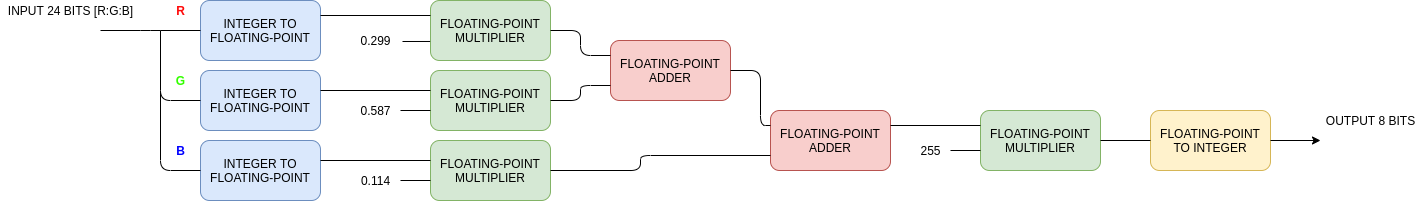

The diagram above was exported from draw.io. Its source (the exported page's mxGraphModel, read from the mxfile embedded in the PNG):
<mxGraphModel dx="723" dy="412" grid="1" gridSize="10" guides="1" tooltips="1" connect="1" arrows="1" fold="1" page="1" pageScale="1" pageWidth="1600" pageHeight="900" math="0" shadow="0">
  <root>
    <mxCell id="0" />
    <mxCell id="1" parent="0" />
    <mxCell id="y4Q8aB03pnFCfiaMtruG-1" value="FLOATING-POINT MULTIPLIER" style="rounded=1;whiteSpace=wrap;html=1;fillColor=#d5e8d4;strokeColor=#82b366;" vertex="1" parent="1">
      <mxGeometry x="470" y="360" width="120" height="60" as="geometry" />
    </mxCell>
    <mxCell id="y4Q8aB03pnFCfiaMtruG-2" value="FLOATING-POINT MULTIPLIER" style="rounded=1;whiteSpace=wrap;html=1;fillColor=#d5e8d4;strokeColor=#82b366;" vertex="1" parent="1">
      <mxGeometry x="470" y="430" width="120" height="60" as="geometry" />
    </mxCell>
    <mxCell id="y4Q8aB03pnFCfiaMtruG-3" value="FLOATING-POINT MULTIPLIER" style="rounded=1;whiteSpace=wrap;html=1;fillColor=#d5e8d4;strokeColor=#82b366;" vertex="1" parent="1">
      <mxGeometry x="470" y="500" width="120" height="60" as="geometry" />
    </mxCell>
    <mxCell id="y4Q8aB03pnFCfiaMtruG-4" value="FLOATING-POINT MULTIPLIER" style="rounded=1;whiteSpace=wrap;html=1;fillColor=#d5e8d4;strokeColor=#82b366;" vertex="1" parent="1">
      <mxGeometry x="1020" y="470" width="120" height="60" as="geometry" />
    </mxCell>
    <mxCell id="y4Q8aB03pnFCfiaMtruG-5" value="FLOATING-POINT ADDER" style="rounded=1;whiteSpace=wrap;html=1;fillColor=#f8cecc;strokeColor=#b85450;" vertex="1" parent="1">
      <mxGeometry x="810" y="470" width="120" height="60" as="geometry" />
    </mxCell>
    <mxCell id="y4Q8aB03pnFCfiaMtruG-6" value="FLOATING-POINT ADDER" style="rounded=1;whiteSpace=wrap;html=1;fillColor=#f8cecc;strokeColor=#b85450;" vertex="1" parent="1">
      <mxGeometry x="650" y="400" width="120" height="60" as="geometry" />
    </mxCell>
    <mxCell id="y4Q8aB03pnFCfiaMtruG-7" value="INTEGER TO FLOATING-POINT" style="rounded=1;whiteSpace=wrap;html=1;fillColor=#dae8fc;strokeColor=#6c8ebf;" vertex="1" parent="1">
      <mxGeometry x="240" y="360" width="120" height="60" as="geometry" />
    </mxCell>
    <mxCell id="y4Q8aB03pnFCfiaMtruG-8" value="FLOATING-POINT TO INTEGER" style="rounded=1;whiteSpace=wrap;html=1;fillColor=#fff2cc;strokeColor=#d6b656;" vertex="1" parent="1">
      <mxGeometry x="1190" y="470" width="120" height="60" as="geometry" />
    </mxCell>
    <mxCell id="y4Q8aB03pnFCfiaMtruG-9" value="INTEGER TO FLOATING-POINT" style="rounded=1;whiteSpace=wrap;html=1;fillColor=#dae8fc;strokeColor=#6c8ebf;" vertex="1" parent="1">
      <mxGeometry x="240" y="430" width="120" height="60" as="geometry" />
    </mxCell>
    <mxCell id="y4Q8aB03pnFCfiaMtruG-10" value="INTEGER TO FLOATING-POINT" style="rounded=1;whiteSpace=wrap;html=1;fillColor=#dae8fc;strokeColor=#6c8ebf;" vertex="1" parent="1">
      <mxGeometry x="240" y="500" width="120" height="60" as="geometry" />
    </mxCell>
    <mxCell id="y4Q8aB03pnFCfiaMtruG-11" value="" style="endArrow=none;html=1;entryX=0;entryY=0.5;entryDx=0;entryDy=0;" edge="1" parent="1" target="y4Q8aB03pnFCfiaMtruG-7">
      <mxGeometry width="50" height="50" relative="1" as="geometry">
        <mxPoint x="140" y="390" as="sourcePoint" />
        <mxPoint x="200" y="370" as="targetPoint" />
        <Array as="points">
          <mxPoint x="190" y="390" />
        </Array>
      </mxGeometry>
    </mxCell>
    <mxCell id="y4Q8aB03pnFCfiaMtruG-14" value="" style="endArrow=none;html=1;entryX=0;entryY=0.5;entryDx=0;entryDy=0;" edge="1" parent="1" target="y4Q8aB03pnFCfiaMtruG-9">
      <mxGeometry width="50" height="50" relative="1" as="geometry">
        <mxPoint x="200" y="390" as="sourcePoint" />
        <mxPoint x="440" y="440" as="targetPoint" />
        <Array as="points">
          <mxPoint x="200" y="460" />
        </Array>
      </mxGeometry>
    </mxCell>
    <mxCell id="y4Q8aB03pnFCfiaMtruG-15" value="" style="endArrow=none;html=1;exitX=0;exitY=0.5;exitDx=0;exitDy=0;" edge="1" parent="1" source="y4Q8aB03pnFCfiaMtruG-10">
      <mxGeometry width="50" height="50" relative="1" as="geometry">
        <mxPoint x="380" y="500" as="sourcePoint" />
        <mxPoint x="200" y="450" as="targetPoint" />
        <Array as="points">
          <mxPoint x="200" y="530" />
        </Array>
      </mxGeometry>
    </mxCell>
    <mxCell id="y4Q8aB03pnFCfiaMtruG-16" value="" style="endArrow=none;html=1;entryX=0;entryY=0.25;entryDx=0;entryDy=0;exitX=1;exitY=0.25;exitDx=0;exitDy=0;" edge="1" parent="1" source="y4Q8aB03pnFCfiaMtruG-7" target="y4Q8aB03pnFCfiaMtruG-1">
      <mxGeometry width="50" height="50" relative="1" as="geometry">
        <mxPoint x="390" y="430" as="sourcePoint" />
        <mxPoint x="440" y="380" as="targetPoint" />
      </mxGeometry>
    </mxCell>
    <mxCell id="y4Q8aB03pnFCfiaMtruG-17" value="" style="endArrow=none;html=1;entryX=0;entryY=0.25;entryDx=0;entryDy=0;exitX=1;exitY=0.25;exitDx=0;exitDy=0;" edge="1" parent="1">
      <mxGeometry width="50" height="50" relative="1" as="geometry">
        <mxPoint x="360" y="450" as="sourcePoint" />
        <mxPoint x="470" y="450" as="targetPoint" />
      </mxGeometry>
    </mxCell>
    <mxCell id="y4Q8aB03pnFCfiaMtruG-18" value="" style="endArrow=none;html=1;entryX=0;entryY=0.25;entryDx=0;entryDy=0;exitX=1;exitY=0.25;exitDx=0;exitDy=0;" edge="1" parent="1">
      <mxGeometry width="50" height="50" relative="1" as="geometry">
        <mxPoint x="360" y="520" as="sourcePoint" />
        <mxPoint x="470" y="520" as="targetPoint" />
      </mxGeometry>
    </mxCell>
    <mxCell id="y4Q8aB03pnFCfiaMtruG-20" value="" style="endArrow=none;html=1;entryX=1;entryY=0.5;entryDx=0;entryDy=0;exitX=0;exitY=0.25;exitDx=0;exitDy=0;" edge="1" parent="1" source="y4Q8aB03pnFCfiaMtruG-6" target="y4Q8aB03pnFCfiaMtruG-1">
      <mxGeometry width="50" height="50" relative="1" as="geometry">
        <mxPoint x="520" y="430" as="sourcePoint" />
        <mxPoint x="570" y="380" as="targetPoint" />
        <Array as="points">
          <mxPoint x="620" y="415" />
          <mxPoint x="620" y="390" />
        </Array>
      </mxGeometry>
    </mxCell>
    <mxCell id="y4Q8aB03pnFCfiaMtruG-21" value="" style="endArrow=none;html=1;exitX=1;exitY=0.5;exitDx=0;exitDy=0;entryX=0;entryY=0.75;entryDx=0;entryDy=0;" edge="1" parent="1" source="y4Q8aB03pnFCfiaMtruG-2" target="y4Q8aB03pnFCfiaMtruG-6">
      <mxGeometry width="50" height="50" relative="1" as="geometry">
        <mxPoint x="520" y="430" as="sourcePoint" />
        <mxPoint x="570" y="380" as="targetPoint" />
        <Array as="points">
          <mxPoint x="620" y="460" />
          <mxPoint x="620" y="445" />
        </Array>
      </mxGeometry>
    </mxCell>
    <mxCell id="y4Q8aB03pnFCfiaMtruG-23" value="" style="endArrow=none;html=1;entryX=1;entryY=0.5;entryDx=0;entryDy=0;exitX=0;exitY=0.25;exitDx=0;exitDy=0;" edge="1" parent="1" source="y4Q8aB03pnFCfiaMtruG-5" target="y4Q8aB03pnFCfiaMtruG-6">
      <mxGeometry width="50" height="50" relative="1" as="geometry">
        <mxPoint x="520" y="430" as="sourcePoint" />
        <mxPoint x="570" y="380" as="targetPoint" />
        <Array as="points">
          <mxPoint x="800" y="485" />
          <mxPoint x="800" y="430" />
        </Array>
      </mxGeometry>
    </mxCell>
    <mxCell id="y4Q8aB03pnFCfiaMtruG-24" value="" style="endArrow=none;html=1;exitX=1;exitY=0.5;exitDx=0;exitDy=0;entryX=0;entryY=0.75;entryDx=0;entryDy=0;" edge="1" parent="1" source="y4Q8aB03pnFCfiaMtruG-3" target="y4Q8aB03pnFCfiaMtruG-5">
      <mxGeometry width="50" height="50" relative="1" as="geometry">
        <mxPoint x="520" y="430" as="sourcePoint" />
        <mxPoint x="570" y="380" as="targetPoint" />
        <Array as="points">
          <mxPoint x="680" y="530" />
          <mxPoint x="680" y="515" />
        </Array>
      </mxGeometry>
    </mxCell>
    <mxCell id="y4Q8aB03pnFCfiaMtruG-25" value="" style="endArrow=none;html=1;entryX=0;entryY=0.25;entryDx=0;entryDy=0;exitX=1;exitY=0.25;exitDx=0;exitDy=0;" edge="1" parent="1" source="y4Q8aB03pnFCfiaMtruG-5" target="y4Q8aB03pnFCfiaMtruG-4">
      <mxGeometry width="50" height="50" relative="1" as="geometry">
        <mxPoint x="730" y="380" as="sourcePoint" />
        <mxPoint x="780" y="330" as="targetPoint" />
      </mxGeometry>
    </mxCell>
    <mxCell id="y4Q8aB03pnFCfiaMtruG-26" value="" style="endArrow=none;html=1;entryX=0;entryY=0.5;entryDx=0;entryDy=0;exitX=1;exitY=0.5;exitDx=0;exitDy=0;" edge="1" parent="1" source="y4Q8aB03pnFCfiaMtruG-4" target="y4Q8aB03pnFCfiaMtruG-8">
      <mxGeometry width="50" height="50" relative="1" as="geometry">
        <mxPoint x="920" y="590" as="sourcePoint" />
        <mxPoint x="970" y="540" as="targetPoint" />
      </mxGeometry>
    </mxCell>
    <mxCell id="y4Q8aB03pnFCfiaMtruG-27" value="" style="endArrow=classic;html=1;exitX=1;exitY=0.5;exitDx=0;exitDy=0;" edge="1" parent="1" source="y4Q8aB03pnFCfiaMtruG-8">
      <mxGeometry width="50" height="50" relative="1" as="geometry">
        <mxPoint x="1090" y="590" as="sourcePoint" />
        <mxPoint x="1360" y="500" as="targetPoint" />
      </mxGeometry>
    </mxCell>
    <mxCell id="y4Q8aB03pnFCfiaMtruG-29" value="" style="endArrow=none;html=1;entryX=0;entryY=0.75;entryDx=0;entryDy=0;" edge="1" parent="1">
      <mxGeometry width="50" height="50" relative="1" as="geometry">
        <mxPoint x="440" y="470" as="sourcePoint" />
        <mxPoint x="470" y="470" as="targetPoint" />
      </mxGeometry>
    </mxCell>
    <mxCell id="y4Q8aB03pnFCfiaMtruG-30" value="" style="endArrow=none;html=1;entryX=0;entryY=0.75;entryDx=0;entryDy=0;" edge="1" parent="1">
      <mxGeometry width="50" height="50" relative="1" as="geometry">
        <mxPoint x="440" y="540" as="sourcePoint" />
        <mxPoint x="470" y="540" as="targetPoint" />
      </mxGeometry>
    </mxCell>
    <mxCell id="y4Q8aB03pnFCfiaMtruG-31" value="" style="endArrow=none;html=1;entryX=0;entryY=0.75;entryDx=0;entryDy=0;" edge="1" parent="1">
      <mxGeometry width="50" height="50" relative="1" as="geometry">
        <mxPoint x="990" y="510" as="sourcePoint" />
        <mxPoint x="1020" y="510" as="targetPoint" />
      </mxGeometry>
    </mxCell>
    <mxCell id="y4Q8aB03pnFCfiaMtruG-32" value="INPUT 24 BITS [R:G:B]" style="text;html=1;align=center;verticalAlign=middle;resizable=0;points=[];autosize=1;" vertex="1" parent="1">
      <mxGeometry x="40" y="360" width="140" height="20" as="geometry" />
    </mxCell>
    <mxCell id="y4Q8aB03pnFCfiaMtruG-33" value="&lt;font color=&quot;#ff0a0a&quot;&gt;&lt;b&gt;R&lt;/b&gt;&lt;/font&gt;" style="text;html=1;align=center;verticalAlign=middle;resizable=0;points=[];autosize=1;" vertex="1" parent="1">
      <mxGeometry x="210" y="360" width="20" height="20" as="geometry" />
    </mxCell>
    <mxCell id="y4Q8aB03pnFCfiaMtruG-34" value="&lt;font color=&quot;#33ff00&quot;&gt;&lt;b&gt;G&lt;/b&gt;&lt;/font&gt;" style="text;html=1;align=center;verticalAlign=middle;resizable=0;points=[];autosize=1;" vertex="1" parent="1">
      <mxGeometry x="210" y="430" width="20" height="20" as="geometry" />
    </mxCell>
    <mxCell id="y4Q8aB03pnFCfiaMtruG-35" value="&lt;font color=&quot;#0000ff&quot;&gt;&lt;b&gt;B&lt;/b&gt;&lt;/font&gt;" style="text;html=1;align=center;verticalAlign=middle;resizable=0;points=[];autosize=1;" vertex="1" parent="1">
      <mxGeometry x="210" y="500" width="20" height="20" as="geometry" />
    </mxCell>
    <mxCell id="y4Q8aB03pnFCfiaMtruG-36" value="0.299" style="text;html=1;align=center;verticalAlign=middle;resizable=0;points=[];autosize=1;" vertex="1" parent="1">
      <mxGeometry x="390" y="390" width="50" height="20" as="geometry" />
    </mxCell>
    <mxCell id="y4Q8aB03pnFCfiaMtruG-37" value="0.587" style="text;html=1;align=center;verticalAlign=middle;resizable=0;points=[];autosize=1;" vertex="1" parent="1">
      <mxGeometry x="390" y="460" width="50" height="20" as="geometry" />
    </mxCell>
    <mxCell id="y4Q8aB03pnFCfiaMtruG-38" value="0.114" style="text;html=1;align=center;verticalAlign=middle;resizable=0;points=[];autosize=1;" vertex="1" parent="1">
      <mxGeometry x="395" y="530" width="40" height="20" as="geometry" />
    </mxCell>
    <mxCell id="y4Q8aB03pnFCfiaMtruG-39" value="" style="endArrow=none;html=1;entryX=-0.003;entryY=0.683;entryDx=0;entryDy=0;entryPerimeter=0;" edge="1" parent="1" target="y4Q8aB03pnFCfiaMtruG-1">
      <mxGeometry width="50" height="50" relative="1" as="geometry">
        <mxPoint x="442" y="401" as="sourcePoint" />
        <mxPoint x="430" y="410" as="targetPoint" />
      </mxGeometry>
    </mxCell>
    <mxCell id="y4Q8aB03pnFCfiaMtruG-40" value="255" style="text;html=1;align=center;verticalAlign=middle;resizable=0;points=[];autosize=1;" vertex="1" parent="1">
      <mxGeometry x="950" y="500" width="40" height="20" as="geometry" />
    </mxCell>
    <mxCell id="y4Q8aB03pnFCfiaMtruG-41" value="OUTPUT 8 BITS" style="text;html=1;align=center;verticalAlign=middle;resizable=0;points=[];autosize=1;" vertex="1" parent="1">
      <mxGeometry x="1360" y="470" width="100" height="20" as="geometry" />
    </mxCell>
  </root>
</mxGraphModel>